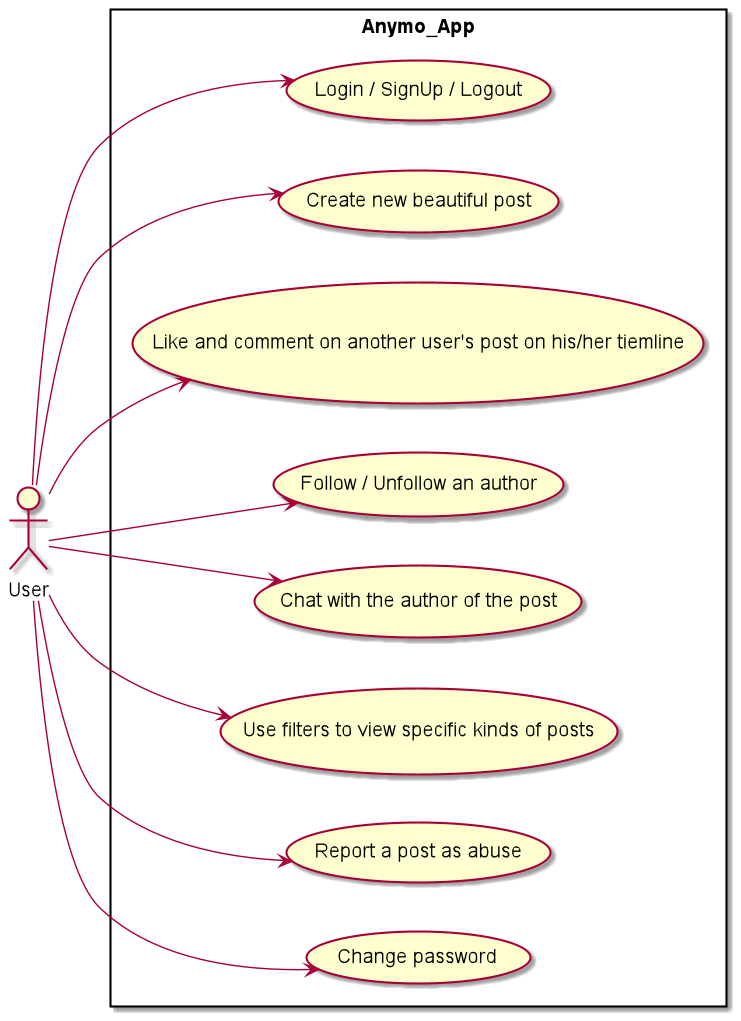

The diagram above was rendered by PlantUML. Its source (embedded in the PNG):
@startuml
left to right direction
actor "User" as user
rectangle Anymo_App {
  usecase "Login / SignUp / Logout" as uc1
  usecase "Create new beautiful post" as uc3
  usecase "Like and comment on another user's post on his/her tiemline" as uc4
  usecase "Follow / Unfollow an author" as uc6
  usecase "Chat with the author of the post" as uc7
  usecase "Use filters to view specific kinds of posts" as uc8
  usecase "Report a post as abuse" as uc9
  usecase "Change password" as uc11
}
user --> uc1

user --> uc3
user --> uc4
user --> uc6
user --> uc7
user --> uc8
user --> uc9
user --> uc11


@enduml